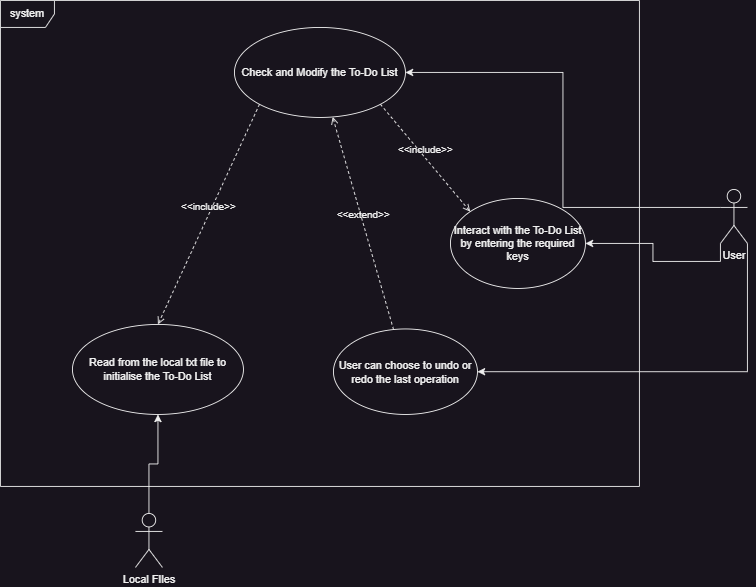

The diagram above was exported from draw.io. Its source (the exported page's mxGraphModel, read from the mxfile embedded in the PNG):
<mxGraphModel dx="995" dy="584" grid="1" gridSize="10" guides="1" tooltips="1" connect="1" arrows="1" fold="1" page="1" pageScale="1" pageWidth="1654" pageHeight="1169" math="0" shadow="0">
  <root>
    <mxCell id="0" />
    <mxCell id="1" parent="0" />
    <mxCell id="GROcgmvq_gN442v0T93c-1" value="system" style="shape=umlFrame;whiteSpace=wrap;html=1;pointerEvents=0;" parent="1" vertex="1">
      <mxGeometry x="180" y="80" width="710" height="540" as="geometry" />
    </mxCell>
    <mxCell id="GROcgmvq_gN442v0T93c-15" style="edgeStyle=orthogonalEdgeStyle;rounded=0;orthogonalLoop=1;jettySize=auto;html=1;exitX=0;exitY=1;exitDx=0;exitDy=0;exitPerimeter=0;entryX=1;entryY=0.5;entryDx=0;entryDy=0;" parent="1" source="GROcgmvq_gN442v0T93c-2" target="GROcgmvq_gN442v0T93c-6" edge="1">
      <mxGeometry relative="1" as="geometry" />
    </mxCell>
    <mxCell id="GROcgmvq_gN442v0T93c-19" style="edgeStyle=orthogonalEdgeStyle;rounded=0;orthogonalLoop=1;jettySize=auto;html=1;exitX=0;exitY=0.3333333333333333;exitDx=0;exitDy=0;exitPerimeter=0;entryX=1;entryY=0.5;entryDx=0;entryDy=0;" parent="1" source="GROcgmvq_gN442v0T93c-2" target="GROcgmvq_gN442v0T93c-5" edge="1">
      <mxGeometry relative="1" as="geometry" />
    </mxCell>
    <mxCell id="e118B7L7JyvoJsIXEN8V-2" style="edgeStyle=orthogonalEdgeStyle;rounded=0;orthogonalLoop=1;jettySize=auto;html=1;exitX=1;exitY=1;exitDx=0;exitDy=0;exitPerimeter=0;entryX=1;entryY=0.5;entryDx=0;entryDy=0;" parent="1" source="GROcgmvq_gN442v0T93c-2" target="e118B7L7JyvoJsIXEN8V-1" edge="1">
      <mxGeometry relative="1" as="geometry" />
    </mxCell>
    <mxCell id="GROcgmvq_gN442v0T93c-2" value="User" style="shape=umlActor;verticalLabelPosition=bottom;verticalAlign=top;html=1;" parent="1" vertex="1">
      <mxGeometry x="980" y="290" width="30" height="60" as="geometry" />
    </mxCell>
    <mxCell id="GROcgmvq_gN442v0T93c-21" style="edgeStyle=orthogonalEdgeStyle;rounded=0;orthogonalLoop=1;jettySize=auto;html=1;exitX=0.5;exitY=0;exitDx=0;exitDy=0;exitPerimeter=0;entryX=0.5;entryY=1;entryDx=0;entryDy=0;" parent="1" source="GROcgmvq_gN442v0T93c-3" target="GROcgmvq_gN442v0T93c-9" edge="1">
      <mxGeometry relative="1" as="geometry" />
    </mxCell>
    <mxCell id="GROcgmvq_gN442v0T93c-3" value="&lt;div&gt;&lt;span style=&quot;background-color: initial;&quot;&gt;Local FIles&lt;/span&gt;&lt;br&gt;&lt;/div&gt;" style="shape=umlActor;verticalLabelPosition=bottom;verticalAlign=top;html=1;" parent="1" vertex="1">
      <mxGeometry x="330" y="650" width="30" height="60" as="geometry" />
    </mxCell>
    <mxCell id="GROcgmvq_gN442v0T93c-5" value="Check and Modify the To-Do&lt;span style=&quot;background-color: initial;&quot;&gt;&amp;nbsp;List&lt;/span&gt;" style="ellipse;whiteSpace=wrap;html=1;" parent="1" vertex="1">
      <mxGeometry x="440" y="110" width="190" height="100" as="geometry" />
    </mxCell>
    <mxCell id="GROcgmvq_gN442v0T93c-6" value="Interact with the To-Do List by entering the required keys" style="ellipse;whiteSpace=wrap;html=1;" parent="1" vertex="1">
      <mxGeometry x="680" y="300" width="150" height="100" as="geometry" />
    </mxCell>
    <mxCell id="GROcgmvq_gN442v0T93c-9" value="Read from the local txt file to initialise the To-Do List" style="ellipse;whiteSpace=wrap;html=1;" parent="1" vertex="1">
      <mxGeometry x="260" y="440" width="190" height="100" as="geometry" />
    </mxCell>
    <mxCell id="GROcgmvq_gN442v0T93c-11" value="&amp;lt;&amp;lt;include&amp;gt;&amp;gt;" style="html=1;verticalAlign=bottom;labelBackgroundColor=none;endArrow=open;endFill=0;dashed=1;rounded=0;exitX=0;exitY=1;exitDx=0;exitDy=0;entryX=0.5;entryY=0;entryDx=0;entryDy=0;" parent="1" source="GROcgmvq_gN442v0T93c-5" target="GROcgmvq_gN442v0T93c-9" edge="1">
      <mxGeometry width="160" relative="1" as="geometry">
        <mxPoint x="430" y="320" as="sourcePoint" />
        <mxPoint x="590" y="320" as="targetPoint" />
      </mxGeometry>
    </mxCell>
    <mxCell id="GROcgmvq_gN442v0T93c-13" value="&amp;lt;&amp;lt;include&amp;gt;&amp;gt;" style="html=1;verticalAlign=bottom;labelBackgroundColor=none;endArrow=open;endFill=0;dashed=1;rounded=0;exitX=1;exitY=1;exitDx=0;exitDy=0;entryX=0;entryY=0;entryDx=0;entryDy=0;" parent="1" source="GROcgmvq_gN442v0T93c-5" target="GROcgmvq_gN442v0T93c-6" edge="1">
      <mxGeometry width="160" relative="1" as="geometry">
        <mxPoint x="640" y="370" as="sourcePoint" />
        <mxPoint x="800" y="370" as="targetPoint" />
      </mxGeometry>
    </mxCell>
    <mxCell id="e118B7L7JyvoJsIXEN8V-1" value="User can choose to undo or redo the last operation" style="ellipse;whiteSpace=wrap;html=1;" parent="1" vertex="1">
      <mxGeometry x="550" y="445" width="160" height="95" as="geometry" />
    </mxCell>
    <mxCell id="jGRYKeH8aTdGG2URI3lW-1" value="&amp;lt;&amp;lt;extend&amp;gt;&amp;gt;" style="html=1;verticalAlign=bottom;labelBackgroundColor=none;endArrow=open;endFill=0;dashed=1;rounded=0;" parent="1" source="e118B7L7JyvoJsIXEN8V-1" target="GROcgmvq_gN442v0T93c-5" edge="1">
      <mxGeometry width="160" relative="1" as="geometry">
        <mxPoint x="480" y="370" as="sourcePoint" />
        <mxPoint x="640" y="370" as="targetPoint" />
      </mxGeometry>
    </mxCell>
  </root>
</mxGraphModel>